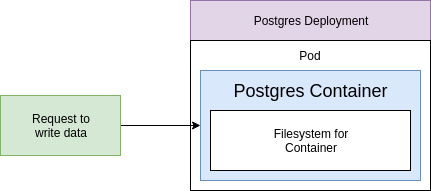

The diagram above was exported from draw.io. Its source (the exported page's mxGraphModel, read from the mxfile embedded in the PNG):
<mxGraphModel dx="1023" dy="583" grid="1" gridSize="10" guides="1" tooltips="1" connect="1" arrows="1" fold="1" page="1" pageScale="1" pageWidth="850" pageHeight="1100" math="0" shadow="0">
  <root>
    <mxCell id="0" />
    <mxCell id="1" parent="0" />
    <mxCell id="5Ax22lvL2BqRZ45fKZgz-1" value="Postgres Deployment" style="rounded=0;whiteSpace=wrap;html=1;fillColor=#e1d5e7;strokeColor=#9673a6;" vertex="1" parent="1">
      <mxGeometry x="210" y="60" width="240" height="40" as="geometry" />
    </mxCell>
    <mxCell id="5Ax22lvL2BqRZ45fKZgz-2" value="" style="rounded=0;whiteSpace=wrap;html=1;" vertex="1" parent="1">
      <mxGeometry x="210" y="100" width="240" height="150" as="geometry" />
    </mxCell>
    <mxCell id="5Ax22lvL2BqRZ45fKZgz-4" value="" style="rounded=0;whiteSpace=wrap;html=1;fillColor=#dae8fc;strokeColor=#6c8ebf;" vertex="1" parent="1">
      <mxGeometry x="220" y="130" width="220" height="110" as="geometry" />
    </mxCell>
    <mxCell id="5Ax22lvL2BqRZ45fKZgz-5" value="Filesystem for&lt;br&gt;Container" style="rounded=0;whiteSpace=wrap;html=1;" vertex="1" parent="1">
      <mxGeometry x="230" y="170" width="200" height="60" as="geometry" />
    </mxCell>
    <mxCell id="5Ax22lvL2BqRZ45fKZgz-6" value="&lt;font style=&quot;font-size: 18px&quot;&gt;Postgres Container&lt;/font&gt;" style="text;html=1;strokeColor=none;fillColor=none;align=center;verticalAlign=middle;whiteSpace=wrap;rounded=0;" vertex="1" parent="1">
      <mxGeometry x="242.5" y="140" width="175" height="20" as="geometry" />
    </mxCell>
    <mxCell id="5Ax22lvL2BqRZ45fKZgz-7" value="Pod" style="text;html=1;strokeColor=none;fillColor=none;align=center;verticalAlign=middle;whiteSpace=wrap;rounded=0;" vertex="1" parent="1">
      <mxGeometry x="310" y="105" width="40" height="20" as="geometry" />
    </mxCell>
    <mxCell id="5Ax22lvL2BqRZ45fKZgz-9" style="edgeStyle=orthogonalEdgeStyle;rounded=0;orthogonalLoop=1;jettySize=auto;html=1;entryX=0;entryY=0.5;entryDx=0;entryDy=0;" edge="1" parent="1" source="5Ax22lvL2BqRZ45fKZgz-8" target="5Ax22lvL2BqRZ45fKZgz-4">
      <mxGeometry relative="1" as="geometry" />
    </mxCell>
    <mxCell id="5Ax22lvL2BqRZ45fKZgz-8" value="Request to&lt;br&gt;write data" style="rounded=0;whiteSpace=wrap;html=1;fillColor=#d5e8d4;strokeColor=#82b366;" vertex="1" parent="1">
      <mxGeometry x="20" y="155" width="120" height="60" as="geometry" />
    </mxCell>
  </root>
</mxGraphModel>